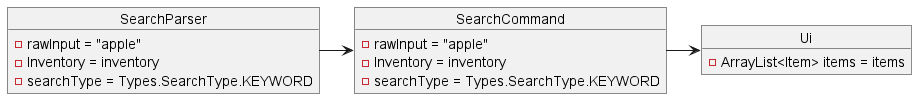

The diagram above was rendered by PlantUML. Its source (embedded in the PNG):
@startuml
'https://plantuml.com/object-diagram

object SearchParser{
    - rawInput = "apple"
    - Inventory = inventory
    - searchType = Types.SearchType.KEYWORD
}

object SearchCommand{
    - rawInput = "apple"
    - Inventory = inventory
    - searchType = Types.SearchType.KEYWORD
}

object Ui{
    - ArrayList<Item> items = items
}

SearchParser -> SearchCommand
SearchCommand -> Ui

@enduml